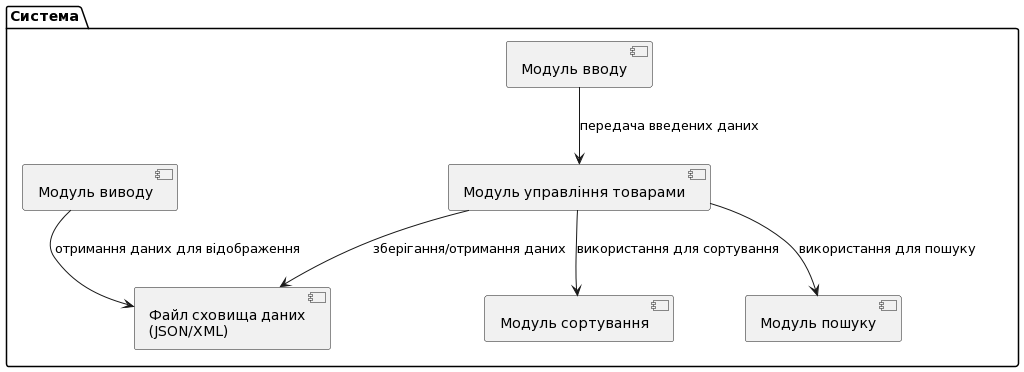

The diagram above was rendered by PlantUML. Its source (embedded in the PNG):
@startuml
package "Система" {
    [Модуль вводу]
    [Модуль виводу]
    [Модуль управління товарами]
    [Модуль пошуку]
    [Модуль сортування]
    [Файл сховища даних\n(JSON/XML)]
}

[Модуль вводу] --> [Модуль управління товарами] : передача введених даних
[Модуль виводу] --> [Файл сховища даних\n(JSON/XML)] : отримання даних для відображення
[Модуль управління товарами] --> [Файл сховища даних\n(JSON/XML)] : зберігання/отримання даних
[Модуль управління товарами] --> [Модуль пошуку] : використання для пошуку
[Модуль управління товарами] --> [Модуль сортування] : використання для сортування
@enduml